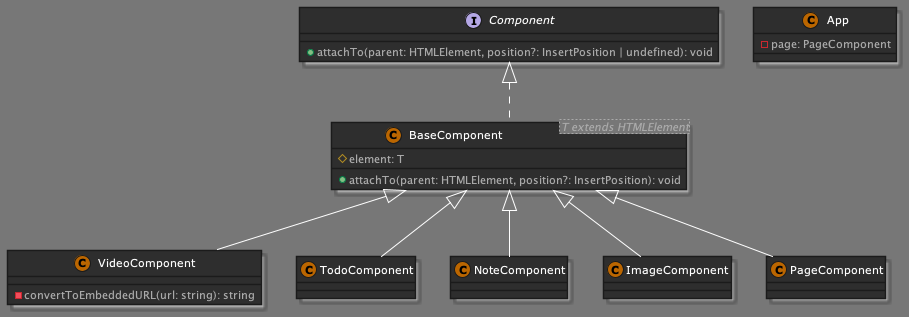

The diagram above was rendered by PlantUML. Its source (embedded in the PNG):
@startuml
!define DARKORANGE
!include https://raw.githubusercontent.com/Drakemor/RedDress-PlantUML/master/style.puml

interface Component {
    +attachTo(parent: HTMLElement, position?: InsertPosition | undefined): void
}
class BaseComponent<T extends HTMLElement> implements Component {
    #element: T
    +attachTo(parent: HTMLElement, position?: InsertPosition): void
}
class VideoComponent extends BaseComponent {
    -convertToEmbeddedURL(url: string): string
}
class TodoComponent extends BaseComponent
class NoteComponent extends BaseComponent
class ImageComponent extends BaseComponent
class PageComponent extends BaseComponent
class App {
    -page: PageComponent
}
@enduml